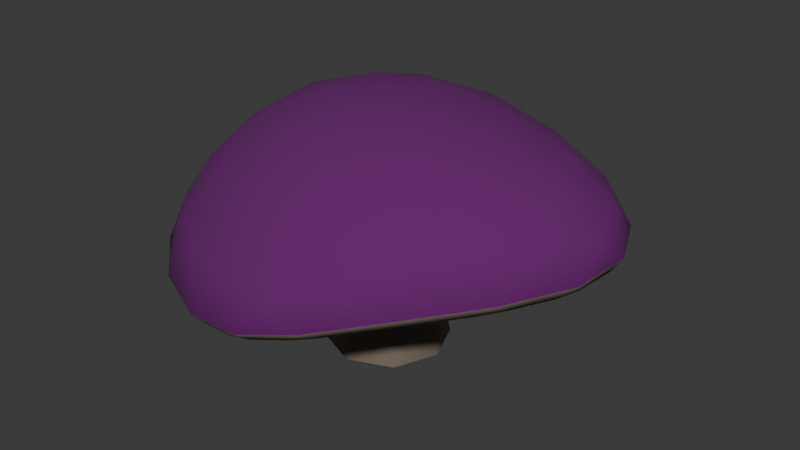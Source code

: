 # Source: mushroom.blend  (saved by Blender 4.4.30; exported with 4.5.12 LTS)
import bpy
from mathutils import Matrix  # noqa: F401  (used for matrix-valued properties, if any)

bpy.ops.wm.read_factory_settings(use_empty=True)
scene = bpy.context.scene
scene.name = 'Scene'

# ---- collections
col_collection = bpy.data.collections.new('Collection'); scene.collection.children.link(col_collection)

# ---- materials (node trees are filled in below, after node groups)
mat_material_001 = bpy.data.materials.new('Material.001')
mat_material_002 = bpy.data.materials.new('Material.002')

# ---- node groups
ng_smooth_by_angle = bpy.data.node_groups.new('Smooth by Angle', 'GeometryNodeTree')
_s = ng_smooth_by_angle.interface.new_socket(name='Mesh', in_out='OUTPUT', socket_type='NodeSocketGeometry')
_s = ng_smooth_by_angle.interface.new_socket(name='Mesh', in_out='INPUT', socket_type='NodeSocketGeometry')
_s = ng_smooth_by_angle.interface.new_socket(name='Angle', in_out='INPUT', socket_type='NodeSocketFloat')
_s.subtype = 'ANGLE'
_s.default_value = 0.5236
_s.min_value = 0.0
_s.max_value = 3.142
_s.description = 'Maximum face angle for smooth edges'
_s = ng_smooth_by_angle.interface.new_socket(name='Ignore Sharpness', in_out='INPUT', socket_type='NodeSocketBool')
_s.force_non_field = True
ng_smooth_by_angle.description = 'Set the sharpness of mesh edges based on the angle between the neighboring faces'
ng_smooth_by_angle.is_modifier = True
_N = ng_smooth_by_angle.nodes; _L = ng_smooth_by_angle.links
n0 = _N.new('GeometryNodeSetShadeSmooth'); n0.name = 'Set Shade Smooth'; n0.location = (120, -80)
n0.domain = 'EDGE'
n1 = _N.new('GeometryNodeSetShadeSmooth'); n1.name = 'Set Shade Smooth.001'; n1.location = (300, -80)
n2 = _N.new('NodeGroupOutput'); n2.name = 'Group Output'; n2.location = (480, -80)
n3 = _N.new('GeometryNodeInputMeshEdgeAngle'); n3.name = 'Edge Angle'; n3.location = (-440, -240)
n4 = _N.new('NodeGroupInput'); n4.name = 'Group Input'; n4.location = (-80, -80)
n5 = _N.new('GeometryNodeInputEdgeSmooth'); n5.name = 'Is Edge Smooth'; n5.location = (-260, -120)
n6 = _N.new('GeometryNodeInputShadeSmooth'); n6.name = 'Is Shade Smooth'; n6.location = (-440, -397)
n7 = _N.new('FunctionNodeCompare'); n7.name = 'Compare'; n7.location = (-260, -260)
n7.operation = 'LESS_EQUAL'
n7.inputs[6].default_value = (0.0, 0.0, 0.0, 0.0)
n7.inputs[7].default_value = (0.0, 0.0, 0.0, 0.0)
n8 = _N.new('FunctionNodeBooleanMath'); n8.name = 'Boolean Math.001'; n8.location = (-80, -260)
n9 = _N.new('NodeGroupInput'); n9.name = 'Group Input.001'; n9.location = (-440, -329)
n10 = _N.new('NodeGroupInput'); n10.name = 'Group Input.002'; n10.location = (-259, -189)
n11 = _N.new('FunctionNodeBooleanMath'); n11.name = 'Boolean Math'; n11.location = (-80, -149)
n11.operation = 'OR'
n12 = _N.new('FunctionNodeBooleanMath'); n12.name = 'Boolean Math.002'; n12.location = (-260, -380)
n12.operation = 'OR'
n13 = _N.new('NodeGroupInput'); n13.name = 'Group Input.003'; n13.location = (-440, -460)
_L.new(n3.outputs[0], n7.inputs[0])
_L.new(n1.outputs[0], n2.inputs[0])
_L.new(n9.outputs[1], n7.inputs[1])
_L.new(n7.outputs[0], n8.inputs[0])
_L.new(n4.outputs[0], n0.inputs[0])
_L.new(n0.outputs[0], n1.inputs[0])
_L.new(n8.outputs[0], n0.inputs[2])
_L.new(n10.outputs[2], n11.inputs[1])
_L.new(n5.outputs[0], n11.inputs[0])
_L.new(n11.outputs[0], n0.inputs[1])
_L.new(n13.outputs[2], n12.inputs[1])
_L.new(n6.outputs[0], n12.inputs[0])
_L.new(n12.outputs[0], n8.inputs[1])
n2.is_active_output = True

# ---- material node trees
mat_material_001.use_nodes = True; mat_material_001.node_tree.nodes.clear()
_N = mat_material_001.node_tree.nodes; _L = mat_material_001.node_tree.links
n0 = _N.new('ShaderNodeBsdfPrincipled'); n0.name = 'Principled BSDF'; n0.location = (10, 300)
n0.inputs[0].default_value = (0.1322, 0.005713, 0.1458, 1.0)
n0.inputs[2].default_value = 1.0
n1 = _N.new('ShaderNodeOutputMaterial'); n1.name = 'Material Output'; n1.location = (300, 300)
_L.new(n0.outputs[0], n1.inputs[0])
n1.is_active_output = True
mat_material_002.use_nodes = True; mat_material_002.node_tree.nodes.clear()
_N = mat_material_002.node_tree.nodes; _L = mat_material_002.node_tree.links
n0 = _N.new('ShaderNodeBsdfPrincipled'); n0.name = 'Principled BSDF'; n0.location = (10, 300)
n0.inputs[0].default_value = (0.1609, 0.1271, 0.09943, 1.0)
n1 = _N.new('ShaderNodeOutputMaterial'); n1.name = 'Material Output'; n1.location = (300, 300)
_L.new(n0.outputs[0], n1.inputs[0])
n1.is_active_output = True

# ---- world
world_world = bpy.data.worlds.new('World'); scene.world = world_world
world_world.use_nodes = True; world_world.node_tree.nodes.clear()
_N = world_world.node_tree.nodes; _L = world_world.node_tree.links
n0 = _N.new('ShaderNodeOutputWorld'); n0.name = 'World Output'; n0.location = (300, 300)
n1 = _N.new('ShaderNodeBackground'); n1.name = 'Background'; n1.location = (10, 300)
n1.inputs[0].default_value = (0.05088, 0.05088, 0.05088, 1.0)
_L.new(n1.outputs[0], n0.inputs[0])
n0.is_active_output = True
world_world.color = (0.05088, 0.05088, 0.05088)
world_world.use_sun_shadow = False
world_world.sun_shadow_jitter_overblur = 0.0

# ---- meshes
me_icosphere = bpy.data.meshes.new('Icosphere')
me_icosphere.from_pydata([(0.2981, -1.144, 0.3513), (-0.7236, -0.7276, 0.4192), (-0.7236, 0.4974, 0.3293), (0.3998, 0.8465, 0.4472), (1.295, -0.08743, 0.5541), (0.09205, -0.08669, 1.0), (0.1133, -0.1283, 0.4704), (1.082, -0.2491, 0.4292), (1.121, 0.01748, 0.4494), (0.1416, -1.017, 0.2509), (0.4026, -0.932, 0.3042), (-0.6505, -0.5256, 0.3484), (1.161, -0.3724, 0.5701), (0.8919, -0.6961, 0.5449), (0.5691, -0.9729, 0.4658), (0.03259, -1.157, 0.367), (-0.2629, -1.096, 0.3944), (-0.5319, -0.9299, 0.4239), (-0.8127, -0.4436, 0.5018), (-0.8506, -0.09478, 0.5043), (-0.8127, 0.2416, 0.4274), (-0.5318, 0.6658, 0.3914), (-0.2459, 0.802, 0.46), (0.0927, 0.8611, 0.4851), (0.6965, 0.7052, 0.5179), (1.009, 0.4729, 0.5853), (1.226, 0.1853, 0.6028), (0.1709, -0.3701, 0.9679), (0.2392, -0.6944, 0.8311), (0.2792, -0.9748, 0.5927), (1.11, -0.09014, 0.7254), (0.7983, -0.09392, 0.8701), (0.4223, -0.0924, 0.9679), (-0.1663, -0.2635, 0.9679), (-0.4223, -0.4614, 0.8466), (-0.6095, -0.628, 0.6382), (-0.156, 0.07962, 0.9679), (-0.4127, 0.2579, 0.8292), (-0.6095, 0.4045, 0.5827), (0.1993, 0.1846, 0.9679), (0.3028, 0.473, 0.8507), (0.3714, 0.7056, 0.6575), (0.5835, 0.2079, 0.8992), (0.9646, 0.2095, 0.7718), (0.6833, 0.4996, 0.738), (-0.07801, 0.3912, 0.8892), (0.01316, 0.676, 0.7078), (-0.3458, 0.5648, 0.6704), (-0.4394, -0.09387, 0.894), (-0.6708, 0.09028, 0.6937), (-0.6708, -0.2865, 0.7232), (-0.1097, -0.5994, 0.8785), (-0.3617, -0.8124, 0.6678), (-0.03867, -0.9341, 0.6447), (0.5364, -0.4062, 0.8948), (0.5852, -0.7315, 0.7138), (0.9043, -0.4057, 0.7507), (-0.5192, -0.7548, 0.3099), (-0.5162, 0.4744, 0.2471), (-0.6505, 0.2705, 0.2694), (0.5251, 0.6291, 0.3567), (0.2339, 0.7054, 0.3494), (1.021, 0.2596, 0.4484), (0.7927, 0.4823, 0.4045), (-0.04551, 0.7011, 0.3368), (-0.3188, 0.6165, 0.2884), (-0.7159, 0.02599, 0.3321), (-0.7159, -0.2652, 0.3683), (-0.3378, -0.9201, 0.275), (-0.1002, -1.014, 0.243), (0.6632, -0.7607, 0.3681), (0.9211, -0.5084, 0.4088), (1.245, -0.3187, 0.3407), (1.293, -0.2007, 0.3501), (1.314, -0.2486, 0.3979), (1.307, 0.1224, 0.3706), (1.357, 0.06825, 0.4229), (1.324, 0.008727, 0.3662), (0.09722, -1.21, 0.1202), (0.2002, -1.195, 0.1339), (0.1537, -1.243, 0.1632), (0.5023, -1.071, 0.2029), (0.4526, -1.138, 0.2317), (0.3948, -1.128, 0.177), (-0.8303, -0.5417, 0.2487), (-0.786, -0.6518, 0.2355), (-0.8395, -0.6164, 0.29), (-0.6097, -0.9233, 0.188), (-0.6774, -0.8976, 0.2415), (-0.6805, -0.8344, 0.2046), (-0.6098, 0.6587, 0.1266), (-0.681, 0.5835, 0.1222), (-0.6768, 0.6509, 0.1583), (-0.8299, 0.3276, 0.1591), (-0.8398, 0.4077, 0.1864), (-0.786, 0.4256, 0.1401), (0.6311, 0.7805, 0.2652), (0.5084, 0.8284, 0.2529), (0.5727, 0.8459, 0.3017), (0.1619, 0.9017, 0.2425), (0.2321, 0.9331, 0.2922), (0.2859, 0.8861, 0.247), (1.222, 0.3105, 0.3698), (1.148, 0.4079, 0.3605), (1.217, 0.3778, 0.4212), (0.9514, 0.5912, 0.3233), (0.8442, 0.6662, 0.3038), (0.9162, 0.6605, 0.3639), (-0.04771, 0.8987, 0.2325), (-0.1593, 0.8813, 0.2197), (-0.1115, 0.9282, 0.275), (-0.3732, 0.8138, 0.1789), (-0.4642, 0.7677, 0.1597), (-0.4402, 0.8251, 0.2114), (-0.8829, 0.1334, 0.2099), (-0.8969, 0.02181, 0.2311), (-0.9253, 0.09221, 0.2689), (-0.8969, -0.2196, 0.2617), (-0.8824, -0.3371, 0.2646), (-0.9248, -0.2802, 0.316), (-0.4646, -1.055, 0.1601), (-0.3755, -1.112, 0.1457), (-0.4381, -1.116, 0.1941), (-0.1791, -1.19, 0.1187), (-0.08019, -1.207, 0.1138), (-0.133, -1.238, 0.1519), (0.7036, -0.9336, 0.2548), (0.8107, -0.8449, 0.2771), (0.7763, -0.9132, 0.3163), (1.026, -0.633, 0.3114), (1.117, -0.5235, 0.3244), (1.106, -0.5861, 0.3698), (1.025, -0.6329, 0.3114), (1.001, -0.5474, 0.3433), (1.115, -0.523, 0.3243), (0.8107, -0.8448, 0.2771), (0.7033, -0.9333, 0.2548), (0.7119, -0.8313, 0.2972), (-0.179, -1.19, 0.1188), (-0.1177, -1.115, 0.1553), (-0.07999, -1.206, 0.114), (-0.3753, -1.112, 0.1457), (-0.4642, -1.054, 0.1602), (-0.3815, -1.01, 0.1915), (-0.8969, -0.2196, 0.2617), (-0.808, -0.2737, 0.297), (-0.8817, -0.3371, 0.2646), (-0.8969, 0.0218, 0.2311), (-0.8822, 0.1331, 0.2099), (-0.808, 0.05296, 0.256), (-0.3732, 0.8138, 0.1789), (-0.3746, 0.7095, 0.2069), (-0.4637, 0.7667, 0.1598), (-0.1593, 0.8813, 0.2197), (-0.04755, 0.8982, 0.2325), (-0.07793, 0.802, 0.2616), (0.951, 0.5905, 0.3232), (0.8501, 0.5591, 0.3386), (0.8438, 0.6656, 0.3037), (1.147, 0.4074, 0.3603), (1.22, 0.3092, 0.3694), (1.11, 0.3112, 0.3881), (0.1619, 0.9011, 0.2425), (0.2859, 0.8852, 0.247), (0.2281, 0.8062, 0.276), (0.6309, 0.7798, 0.2652), (0.5496, 0.7221, 0.2845), (0.5082, 0.8276, 0.2529), (-0.8292, 0.3271, 0.1592), (-0.7845, 0.4246, 0.1402), (-0.7342, 0.3264, 0.1853), (-0.6091, 0.6578, 0.1267), (-0.5861, 0.553, 0.1601), (-0.6799, 0.5821, 0.1224), (-0.6092, -0.9227, 0.188), (-0.6798, -0.8338, 0.2046), (-0.5862, -0.8233, 0.2309), (-0.8297, -0.5414, 0.2487), (-0.7342, -0.5657, 0.2744), (-0.7851, -0.6515, 0.2355), (0.5022, -1.071, 0.2029), (0.3945, -1.127, 0.177), (0.4251, -1.024, 0.2248), (0.09705, -1.208, 0.1203), (0.1427, -1.118, 0.1645), (0.2001, -1.194, 0.134), (1.305, 0.1217, 0.3702), (1.321, 0.007965, 0.3658), (1.227, 0.04149, 0.3893), (1.244, -0.3187, 0.3406), (1.183, -0.2564, 0.3664), (1.291, -0.2006, 0.3498), (0.1133, 0.2064, -0.3886), (0.1133, 0.003814, 0.4748), (0.35, 0.1083, -0.3886), (0.2067, -0.03489, 0.4748), (0.448, -0.1283, -0.3886), (0.2454, -0.1283, 0.4748), (0.35, -0.365, -0.3886), (0.2067, -0.2218, 0.4748), (0.1133, -0.463, -0.3886), (0.1133, -0.2605, 0.4748), (-0.1234, -0.365, -0.3886), (0.01988, -0.2218, 0.4748), (-0.2214, -0.1283, -0.3886), (-0.01882, -0.1283, 0.4748), (-0.1234, 0.1083, -0.3886), (0.01988, -0.03489, 0.4748)], [], [(0, 14, 29), (1, 17, 35), (2, 20, 38), (3, 23, 41), (4, 26, 30), (32, 39, 5), (31, 42, 32), (30, 43, 31), (32, 42, 39), (42, 40, 39), (31, 43, 42), (43, 44, 42), (42, 44, 40), (44, 41, 40), (30, 26, 43), (26, 25, 43), (43, 25, 44), (25, 24, 44), (44, 24, 41), (24, 3, 41), (39, 36, 5), (40, 45, 39), (41, 46, 40), (39, 45, 36), (45, 37, 36), (40, 46, 45), (46, 47, 45), (45, 47, 37), (47, 38, 37), (41, 23, 46), (23, 22, 46), (46, 22, 47), (22, 21, 47), (47, 21, 38), (21, 2, 38), (36, 33, 5), (37, 48, 36), (38, 49, 37), (36, 48, 33), (48, 34, 33), (37, 49, 48), (49, 50, 48), (48, 50, 34), (50, 35, 34), (38, 20, 49), (20, 19, 49), (49, 19, 50), (19, 18, 50), (50, 18, 35), (18, 1, 35), (33, 27, 5), (34, 51, 33), (35, 52, 34), (33, 51, 27), (51, 28, 27), (34, 52, 51), (52, 53, 51), (51, 53, 28), (53, 29, 28), (35, 17, 52), (17, 16, 52), (52, 16, 53), (16, 15, 53), (53, 15, 29), (15, 0, 29), (27, 32, 5), (28, 54, 27), (29, 55, 28), (27, 54, 32), (54, 31, 32), (28, 55, 54), (55, 56, 54), (54, 56, 31), (56, 30, 31), (29, 14, 55), (14, 13, 55), (55, 13, 56), (13, 12, 56), (56, 12, 30), (12, 4, 30), (76, 104, 26), (102, 75, 186, 160), (107, 24, 25), (86, 88, 1), (105, 103, 159, 156), (110, 113, 22), (139, 143, 68, 69), (143, 176, 57, 68), (184, 139, 69, 9), (100, 23, 3), (96, 106, 158, 165), (100, 110, 23), (164, 166, 60, 61), (188, 190, 7, 8), (108, 99, 162, 154), (113, 21, 22), (125, 80, 15), (111, 109, 153, 150), (116, 119, 19), (137, 182, 10, 70), (64, 61, 6), (69, 68, 6), (9, 69, 6), (94, 20, 2), (90, 112, 152, 171), (94, 116, 20), (161, 188, 8, 62), (145, 149, 66, 67), (114, 93, 168, 148), (119, 18, 19), (166, 157, 63, 60), (82, 14, 0), (117, 115, 147, 144), (122, 125, 16), (71, 70, 6), (8, 7, 6), (66, 59, 6), (62, 8, 6), (89, 85, 179, 175), (84, 118, 146, 177), (88, 122, 17), (61, 60, 6), (65, 64, 6), (120, 87, 174, 142), (125, 15, 16), (63, 62, 6), (104, 25, 26), (123, 121, 141, 138), (128, 131, 13), (83, 79, 185, 181), (78, 124, 140, 183), (82, 128, 14), (126, 81, 180, 136), (131, 12, 13), (58, 65, 6), (104, 107, 25), (129, 127, 135, 132), (133, 137, 70, 71), (77, 73, 191, 187), (72, 130, 134, 189), (101, 97, 167, 163), (176, 178, 11, 57), (182, 184, 9, 10), (116, 19, 20), (155, 164, 61, 64), (172, 151, 65, 58), (107, 98, 24), (190, 133, 71, 7), (151, 155, 64, 65), (95, 91, 173, 169), (60, 63, 6), (7, 71, 6), (98, 3, 24), (149, 170, 59, 66), (170, 172, 58, 59), (92, 94, 2), (157, 161, 62, 63), (178, 145, 67, 11), (86, 1, 18), (11, 67, 6), (10, 9, 6), (128, 13, 14), (57, 11, 6), (68, 57, 6), (119, 86, 18), (67, 66, 6), (59, 58, 6), (80, 0, 15), (88, 17, 1), (131, 74, 12), (70, 10, 6), (74, 4, 12), (76, 26, 4), (80, 82, 0), (110, 22, 23), (98, 100, 3), (122, 16, 17), (113, 92, 21), (92, 2, 21), (72, 73, 74), (75, 76, 77), (78, 79, 80), (81, 82, 83), (84, 85, 86), (87, 88, 89), (90, 91, 92), (93, 94, 95), (96, 97, 98), (99, 100, 101), (102, 103, 104), (105, 106, 107), (108, 109, 110), (111, 112, 113), (114, 115, 116), (117, 118, 119), (120, 121, 122), (123, 124, 125), (126, 127, 128), (129, 130, 131), (132, 133, 134), (135, 136, 137), (138, 139, 140), (141, 142, 143), (144, 145, 146), (147, 148, 149), (150, 151, 152), (153, 154, 155), (156, 157, 158), (159, 160, 161), (162, 163, 164), (165, 166, 167), (168, 169, 170), (171, 172, 173), (174, 175, 176), (177, 178, 179), (180, 181, 182), (183, 184, 185), (186, 187, 188), (189, 190, 191), (75, 102, 104, 76), (103, 105, 107, 104), (106, 96, 98, 107), (99, 108, 110, 100), (109, 111, 113, 110), (112, 90, 92, 113), (93, 114, 116, 94), (115, 117, 119, 116), (118, 84, 86, 119), (87, 120, 122, 88), (121, 123, 125, 122), (124, 78, 80, 125), (81, 126, 128, 82), (127, 129, 131, 128), (130, 72, 74, 131), (97, 101, 100, 98), (96, 165, 167, 97), (180, 81, 83, 181), (78, 183, 185, 79), (105, 156, 158, 106), (162, 99, 101, 163), (91, 95, 94, 92), (129, 132, 134, 130), (126, 136, 135, 127), (117, 144, 146, 118), (174, 87, 89, 175), (84, 177, 179, 85), (85, 89, 88, 86), (147, 115, 114, 148), (72, 189, 191, 73), (159, 103, 102, 160), (77, 187, 186, 75), (108, 154, 153, 109), (79, 83, 82, 80), (90, 171, 173, 91), (140, 124, 123, 138), (120, 142, 141, 121), (111, 150, 152, 112), (168, 93, 95, 169), (73, 77, 76, 74), (166, 164, 163, 167), (190, 188, 187, 191), (184, 182, 181, 185), (178, 176, 175, 179), (172, 170, 169, 173), (182, 137, 136, 180), (133, 190, 189, 134), (137, 133, 132, 135), (176, 143, 142, 174), (139, 184, 183, 140), (143, 139, 138, 141), (170, 149, 148, 168), (145, 178, 177, 146), (149, 145, 144, 147), (164, 155, 154, 162), (151, 172, 171, 152), (155, 151, 150, 153), (188, 161, 160, 186), (157, 166, 165, 158), (161, 157, 156, 159), (74, 76, 4), (192, 193, 195, 194), (194, 195, 197, 196), (196, 197, 199, 198), (198, 199, 201, 200), (200, 201, 203, 202), (202, 203, 205, 204), (195, 193, 207, 205, 203, 201, 199, 197), (204, 205, 207, 206), (206, 207, 193, 192)])
me_icosphere.polygons.foreach_set('use_smooth', [True] * 289)
me_icosphere.polygons.foreach_set('material_index', [0, 0, 0, 0, 0, 0, 0, 0, 0, 0, 0, 0, 0, 0, 0, 0, 0, 0, 0, 0, 0, 0, 0, 0, 0, 0, 0, 0, 0, 0, 0, 0, 0, 0, 0, 0, 0, 0, 0, 0, 0, 0, 0, 0, 0, 0, 0, 0, 0, 0, 0, 0, 0, 0, 0, 0, 0, 0, 0, 0, 0, 0, 0, 0, 0, 0, 0, 0, 0, 0, 0, 0, 0, 0, 0, 0, 0, 0, 0, 0, 0, 1, 0, 0, 1, 0, 1, 1, 1, 0, 1, 0, 1, 1, 1, 0, 0, 1, 0, 1, 1, 1, 1, 0, 1, 0, 1, 1, 1, 0, 1, 0, 1, 0, 1, 1, 1, 1, 1, 1, 0, 1, 1, 1, 0, 1, 0, 1, 0, 1, 1, 0, 1, 0, 1, 0, 1, 1, 1, 1, 1, 1, 1, 0, 1, 1, 0, 1, 1, 1, 1, 1, 0, 1, 1, 0, 1, 1, 0, 1, 1, 0, 1, 1, 0, 1, 1, 0, 0, 0, 1, 0, 0, 0, 0, 0, 0, 0, 0, 1, 1, 1, 1, 1, 1, 1, 1, 1, 1, 1, 1, 1, 1, 1, 1, 1, 1, 1, 1, 1, 1, 1, 1, 1, 1, 1, 1, 1, 1, 1, 1, 1, 1, 1, 1, 1, 1, 1, 1, 1, 1, 1, 1, 1, 1, 1, 1, 1, 1, 1, 1, 1, 1, 1, 1, 1, 1, 1, 1, 1, 1, 1, 1, 1, 1, 1, 1, 1, 1, 1, 1, 1, 1, 1, 1, 1, 1, 1, 1, 1, 1, 1, 1, 1, 1, 1, 1, 1, 1, 1, 1, 1, 1, 1, 1, 1, 1, 1, 1, 0, 1, 1, 1, 1, 1, 1, 0, 1, 1])
_uv = me_icosphere.uv_layers.new(name='UVMap')
_uv.uv.foreach_set('vector', [0.1818, 0.3149, 0.2273, 0.3149, 0.2045, 0.3543, 0.0, 0.3149, 0.04545, 0.3149, 0.02273, 0.3543, 0.7273, 0.3149, 0.7727, 0.3149, 0.75, 0.3543, 0.5455, 0.3149, 0.5909, 0.3149, 0.5682, 0.3543, 0.3636, 0.3149, 0.4091, 0.3149, 0.3864, 0.3543, 0.4318, 0.433, 0.4773, 0.433, 0.4545, 0.4724, 0.4091, 0.3937, 0.4545, 0.3937, 0.4318, 0.433, 0.3864, 0.3543, 0.4318, 0.3543, 0.4091, 0.3937, 0.4318, 0.433, 0.4545, 0.3937, 0.4773, 0.433, 0.4545, 0.3937, 0.5, 0.3937, 0.4773, 0.433, 0.4091, 0.3937, 0.4318, 0.3543, 0.4545, 0.3937, 0.4318, 0.3543, 0.4773, 0.3543, 0.4545, 0.3937, 0.4545, 0.3937, 0.4773, 0.3543, 0.5, 0.3937, 0.4773, 0.3543, 0.5227, 0.3543, 0.5, 0.3937, 0.3864, 0.3543, 0.4091, 0.3149, 0.4318, 0.3543, 0.4091, 0.3149, 0.4545, 0.3149, 0.4318, 0.3543, 0.4318, 0.3543, 0.4545, 0.3149, 0.4773, 0.3543, 0.4545, 0.3149, 0.5, 0.3149, 0.4773, 0.3543, 0.4773, 0.3543, 0.5, 0.3149, 0.5227, 0.3543, 0.5, 0.3149, 0.5455, 0.3149, 0.5227, 0.3543, 0.6136, 0.433, 0.6591, 0.433, 0.6364, 0.4724, 0.5909, 0.3937, 0.6364, 0.3937, 0.6136, 0.433, 0.5682, 0.3543, 0.6136, 0.3543, 0.5909, 0.3937, 0.6136, 0.433, 0.6364, 0.3937, 0.6591, 0.433, 0.6364, 0.3937, 0.6818, 0.3937, 0.6591, 0.433, 0.5909, 0.3937, 0.6136, 0.3543, 0.6364, 0.3937, 0.6136, 0.3543, 0.6591, 0.3543, 0.6364, 0.3937, 0.6364, 0.3937, 0.6591, 0.3543, 0.6818, 0.3937, 0.6591, 0.3543, 0.7045, 0.3543, 0.6818, 0.3937, 0.5682, 0.3543, 0.5909, 0.3149, 0.6136, 0.3543, 0.5909, 0.3149, 0.6364, 0.3149, 0.6136, 0.3543, 0.6136, 0.3543, 0.6364, 0.3149, 0.6591, 0.3543, 0.6364, 0.3149, 0.6818, 0.3149, 0.6591, 0.3543, 0.6591, 0.3543, 0.6818, 0.3149, 0.7045, 0.3543, 0.6818, 0.3149, 0.7273, 0.3149, 0.7045, 0.3543, 0.7955, 0.433, 0.8409, 0.433, 0.8182, 0.4724, 0.7727, 0.3937, 0.8182, 0.3937, 0.7955, 0.433, 0.75, 0.3543, 0.7955, 0.3543, 0.7727, 0.3937, 0.7955, 0.433, 0.8182, 0.3937, 0.8409, 0.433, 0.8182, 0.3937, 0.8636, 0.3937, 0.8409, 0.433, 0.7727, 0.3937, 0.7955, 0.3543, 0.8182, 0.3937, 0.7955, 0.3543, 0.8409, 0.3543, 0.8182, 0.3937, 0.8182, 0.3937, 0.8409, 0.3543, 0.8636, 0.3937, 0.8409, 0.3543, 0.8864, 0.3543, 0.8636, 0.3937, 0.75, 0.3543, 0.7727, 0.3149, 0.7955, 0.3543, 0.7727, 0.3149, 0.8182, 0.3149, 0.7955, 0.3543, 0.7955, 0.3543, 0.8182, 0.3149, 0.8409, 0.3543, 0.8182, 0.3149, 0.8636, 0.3149, 0.8409, 0.3543, 0.8409, 0.3543, 0.8636, 0.3149, 0.8864, 0.3543, 0.8636, 0.3149, 0.9091, 0.3149, 0.8864, 0.3543, 0.06818, 0.433, 0.1136, 0.433, 0.09091, 0.4724, 0.04545, 0.3937, 0.09091, 0.3937, 0.06818, 0.433, 0.02273, 0.3543, 0.06818, 0.3543, 0.04545, 0.3937, 0.06818, 0.433, 0.09091, 0.3937, 0.1136, 0.433, 0.09091, 0.3937, 0.1364, 0.3937, 0.1136, 0.433, 0.04545, 0.3937, 0.06818, 0.3543, 0.09091, 0.3937, 0.06818, 0.3543, 0.1136, 0.3543, 0.09091, 0.3937, 0.09091, 0.3937, 0.1136, 0.3543, 0.1364, 0.3937, 0.1136, 0.3543, 0.1591, 0.3543, 0.1364, 0.3937, 0.02273, 0.3543, 0.04545, 0.3149, 0.06818, 0.3543, 0.04545, 0.3149, 0.09091, 0.3149, 0.06818, 0.3543, 0.06818, 0.3543, 0.09091, 0.3149, 0.1136, 0.3543, 0.09091, 0.3149, 0.1364, 0.3149, 0.1136, 0.3543, 0.1136, 0.3543, 0.1364, 0.3149, 0.1591, 0.3543, 0.1364, 0.3149, 0.1818, 0.3149, 0.1591, 0.3543, 0.25, 0.433, 0.2955, 0.433, 0.2727, 0.4724, 0.2273, 0.3937, 0.2727, 0.3937, 0.25, 0.433, 0.2045, 0.3543, 0.25, 0.3543, 0.2273, 0.3937, 0.25, 0.433, 0.2727, 0.3937, 0.2955, 0.433, 0.2727, 0.3937, 0.3182, 0.3937, 0.2955, 0.433, 0.2273, 0.3937, 0.25, 0.3543, 0.2727, 0.3937, 0.25, 0.3543, 0.2955, 0.3543, 0.2727, 0.3937, 0.2727, 0.3937, 0.2955, 0.3543, 0.3182, 0.3937, 0.2955, 0.3543, 0.3409, 0.3543, 0.3182, 0.3937, 0.2045, 0.3543, 0.2273, 0.3149, 0.25, 0.3543, 0.2273, 0.3149, 0.2727, 0.3149, 0.25, 0.3543, 0.25, 0.3543, 0.2727, 0.3149, 0.2955, 0.3543, 0.2727, 0.3149, 0.3182, 0.3149, 0.2955, 0.3543, 0.2955, 0.3543, 0.3182, 0.3149, 0.3409, 0.3543, 0.3182, 0.3149, 0.3636, 0.3149, 0.3409, 0.3543, 0.3862, 0.2837, 0.4316, 0.2836, 0.4091, 0.3149, 0.4236, 0.2756, 0.3947, 0.2756, 0.3947, 0.2756, 0.4236, 0.2756, 0.4776, 0.2832, 0.5, 0.3149, 0.4545, 0.3149, 0.8879, 0.2851, 0.9304, 0.2849, 0.9091, 0.3149, 0.47, 0.2756, 0.4392, 0.2756, 0.4392, 0.2756, 0.47, 0.2756, 0.6139, 0.2827, 0.6591, 0.2826, 0.6364, 0.3149, 0.1136, 0.2756, 0.06818, 0.2756, 0.06818, 0.2756, 0.1136, 0.2756, 0.06818, 0.2756, 0.02273, 0.2756, 0.02273, 0.2756, 0.06818, 0.2756, 0.1591, 0.2756, 0.1136, 0.2756, 0.1136, 0.2756, 0.1591, 0.2756, 0.5675, 0.2839, 0.5909, 0.3149, 0.5455, 0.3149, 0.5147, 0.2756, 0.4853, 0.2756, 0.4853, 0.2756, 0.5147, 0.2756, 0.5683, 0.2831, 0.6135, 0.2831, 0.5909, 0.3149, 0.5682, 0.2756, 0.5227, 0.2756, 0.5227, 0.2756, 0.5682, 0.2756, 0.3864, 0.2756, 0.3409, 0.2756, 0.3409, 0.2756, 0.3864, 0.2756, 0.6054, 0.2756, 0.5765, 0.2756, 0.5765, 0.2756, 0.6054, 0.2756, 0.6594, 0.2826, 0.6818, 0.3149, 0.6364, 0.3149, 0.1138, 0.2828, 0.158, 0.283, 0.1364, 0.3149, 0.6517, 0.2756, 0.621, 0.2756, 0.621, 0.2756, 0.6517, 0.2756, 0.7957, 0.2828, 0.8406, 0.2827, 0.8182, 0.3149, 0.25, 0.2756, 0.2045, 0.2756, 0.2045, 0.2756, 0.25, 0.2756, 0.6136, 0.2756, 0.5682, 0.2756, 0.6136, 0.2756, 0.1136, 0.2756, 0.06818, 0.2756, 0.1136, 0.2756, 0.1591, 0.2756, 0.1136, 0.2756, 0.1591, 0.2756, 0.7489, 0.2836, 0.7727, 0.3149, 0.7273, 0.3149, 0.6963, 0.2756, 0.6672, 0.2756, 0.6672, 0.2756, 0.6963, 0.2756, 0.7498, 0.2832, 0.7953, 0.2832, 0.7727, 0.3149, 0.4318, 0.2756, 0.3864, 0.2756, 0.3864, 0.2756, 0.4318, 0.2756, 0.8409, 0.2756, 0.7955, 0.2756, 0.7955, 0.2756, 0.8409, 0.2756, 0.7875, 0.2756, 0.758, 0.2756, 0.758, 0.2756, 0.7875, 0.2756, 0.841, 0.2832, 0.8636, 0.3149, 0.8182, 0.3149, 0.5227, 0.2756, 0.4773, 0.2756, 0.4773, 0.2756, 0.5227, 0.2756, 0.2035, 0.284, 0.2273, 0.3149, 0.1818, 0.3149, 0.8335, 0.2756, 0.8029, 0.2756, 0.8029, 0.2756, 0.8335, 0.2756, 0.06861, 0.2826, 0.1135, 0.2825, 0.09091, 0.3149, 0.2955, 0.2756, 0.25, 0.2756, 0.2955, 0.2756, 0.3864, 0.2756, 0.3409, 0.2756, 0.3864, 0.2756, 0.7955, 0.2756, 0.75, 0.2756, 0.7955, 0.2756, 0.4318, 0.2756, 0.3864, 0.2756, 0.4318, 0.2756, 0.9237, 0.2756, 0.8945, 0.2756, 0.8945, 0.2756, 0.9237, 0.2756, 0.8781, 0.2756, 0.8492, 0.2756, 0.8492, 0.2756, 0.8781, 0.2756, 0.02293, 0.2832, 0.06829, 0.283, 0.04545, 0.3149, 0.5682, 0.2756, 0.5227, 0.2756, 0.5682, 0.2756, 0.6591, 0.2756, 0.6136, 0.2756, 0.6591, 0.2756, 0.06, 0.2756, 0.03094, 0.2756, 0.03094, 0.2756, 0.06, 0.2756, 0.1139, 0.2822, 0.1364, 0.3149, 0.09091, 0.3149, 0.4773, 0.2756, 0.4318, 0.2756, 0.4773, 0.2756, 0.4316, 0.2836, 0.4545, 0.3149, 0.4091, 0.3149, 0.1062, 0.2756, 0.07561, 0.2756, 0.07562, 0.2756, 0.1062, 0.2756, 0.2502, 0.283, 0.2951, 0.2831, 0.2727, 0.3149, 0.1965, 0.2756, 0.1671, 0.2756, 0.1671, 0.2756, 0.1965, 0.2756, 0.1508, 0.2756, 0.1219, 0.2756, 0.1219, 0.2756, 0.1508, 0.2756, 0.2044, 0.2834, 0.2498, 0.2834, 0.2273, 0.3149, 0.2421, 0.2756, 0.2125, 0.2756, 0.2125, 0.2756, 0.242, 0.2756, 0.2956, 0.2832, 0.3182, 0.3149, 0.2727, 0.3149, 0.7045, 0.2756, 0.6591, 0.2756, 0.7045, 0.2756, 0.4321, 0.2833, 0.4772, 0.2833, 0.4545, 0.3149, 0.2881, 0.2756, 0.2574, 0.2756, 0.2574, 0.2756, 0.2881, 0.2756, 0.2955, 0.2756, 0.25, 0.2756, 0.25, 0.2756, 0.2955, 0.2756, 0.3781, 0.2756, 0.3491, 0.2756, 0.3491, 0.2756, 0.3781, 0.2756, 0.3326, 0.2756, 0.3036, 0.2756, 0.3037, 0.2756, 0.3326, 0.2756, 0.56, 0.2756, 0.531, 0.2756, 0.531, 0.2756, 0.5599, 0.2756, 0.9318, 0.2756, 0.8864, 0.2756, 0.8864, 0.2756, 0.9318, 0.2756, 0.2045, 0.2756, 0.1591, 0.2756, 0.1591, 0.2756, 0.2045, 0.2756, 0.7953, 0.283, 0.8182, 0.3149, 0.7727, 0.3149, 0.6136, 0.2756, 0.5682, 0.2756, 0.5682, 0.2756, 0.6136, 0.2756, 0.7045, 0.2756, 0.6591, 0.2756, 0.6591, 0.2756, 0.7045, 0.2756, 0.4776, 0.2836, 0.5228, 0.2836, 0.5, 0.3149, 0.3409, 0.2756, 0.2955, 0.2756, 0.2955, 0.2756, 0.3409, 0.2756, 0.6591, 0.2756, 0.6136, 0.2756, 0.6136, 0.2756, 0.6591, 0.2756, 0.7418, 0.2756, 0.7128, 0.2756, 0.7128, 0.2756, 0.7418, 0.2756, 0.5227, 0.2756, 0.4773, 0.2756, 0.5227, 0.2756, 0.3409, 0.2756, 0.2955, 0.2756, 0.3409, 0.2756, 0.5237, 0.2838, 0.5455, 0.3149, 0.5, 0.3149, 0.7955, 0.2756, 0.75, 0.2756, 0.75, 0.2756, 0.7955, 0.2756, 0.75, 0.2756, 0.7045, 0.2756, 0.7045, 0.2756, 0.75, 0.2756, 0.7056, 0.2848, 0.7482, 0.2849, 0.7273, 0.3149, 0.4773, 0.2756, 0.4318, 0.2756, 0.4318, 0.2756, 0.4773, 0.2756, 0.8864, 0.2756, 0.8409, 0.2756, 0.8409, 0.2756, 0.8864, 0.2756, 0.887, 0.284, 0.9091, 0.3149, 0.8636, 0.3149, 0.8864, 0.2756, 0.8409, 0.2756, 0.8864, 0.2756, 0.2045, 0.2756, 0.1591, 0.2756, 0.2045, 0.2756, 0.2498, 0.2832, 0.2727, 0.3149, 0.2273, 0.3149, 0.9318, 0.2756, 0.8864, 0.2756, 0.9318, 0.2756, 0.06818, 0.2756, 0.02273, 0.2756, 0.06818, 0.2756, 0.8411, 0.2831, 0.8862, 0.2831, 0.8636, 0.3149, 0.8409, 0.2756, 0.7955, 0.2756, 0.8409, 0.2756, 0.75, 0.2756, 0.7045, 0.2756, 0.75, 0.2756, 0.1586, 0.2832, 0.1818, 0.3149, 0.1364, 0.3149, 0.02208, 0.2838, 0.04545, 0.3149, 0.0, 0.3149, 0.2955, 0.2835, 0.3409, 0.2837, 0.3182, 0.3149, 0.25, 0.2756, 0.2045, 0.2756, 0.25, 0.2756, 0.3419, 0.2843, 0.3636, 0.3149, 0.3182, 0.3149, 0.3853, 0.2846, 0.4091, 0.3149, 0.3636, 0.3149, 0.1595, 0.285, 0.2028, 0.2852, 0.1818, 0.3149, 0.6135, 0.2829, 0.6364, 0.3149, 0.5909, 0.3149, 0.5244, 0.2851, 0.5667, 0.285, 0.5455, 0.3149, 0.06822, 0.2825, 0.09091, 0.3149, 0.04545, 0.3149, 0.6595, 0.283, 0.7041, 0.283, 0.6818, 0.3149, 0.7048, 0.2831, 0.7273, 0.3149, 0.6818, 0.3149, 0.3326, 0.2756, 0.3491, 0.2756, 0.3409, 0.2837, 0.3947, 0.2756, 0.3845, 0.2854, 0.3781, 0.2756, 0.1508, 0.2756, 0.1671, 0.2756, 0.158, 0.283, 0.2125, 0.2756, 0.2028, 0.2852, 0.1965, 0.2756, 0.8781, 0.2756, 0.8945, 0.2756, 0.8862, 0.2831, 0.03094, 0.2756, 0.02273, 0.2756, 0.02273, 0.2756, 0.6963, 0.2756, 0.7128, 0.2756, 0.7041, 0.283, 0.758, 0.2756, 0.7482, 0.2849, 0.7418, 0.2756, 0.5147, 0.2756, 0.531, 0.2756, 0.5228, 0.2836, 0.5765, 0.2756, 0.5667, 0.285, 0.56, 0.2756, 0.4236, 0.2756, 0.4392, 0.2756, 0.4316, 0.2836, 0.47, 0.2756, 0.4853, 0.2756, 0.4772, 0.2833, 0.6054, 0.2756, 0.621, 0.2756, 0.6135, 0.2831, 0.6517, 0.2756, 0.6672, 0.2756, 0.6591, 0.2826, 0.7875, 0.2756, 0.8029, 0.2756, 0.7953, 0.2832, 0.8335, 0.2756, 0.8492, 0.2756, 0.8406, 0.2827, 0.06, 0.2756, 0.07561, 0.2756, 0.06829, 0.283, 0.1062, 0.2756, 0.1219, 0.2756, 0.1135, 0.2825, 0.2421, 0.2756, 0.2574, 0.2756, 0.2498, 0.2834, 0.2881, 0.2756, 0.3036, 0.2756, 0.2951, 0.2831, 0.2881, 0.2756, 0.2955, 0.2756, 0.3037, 0.2756, 0.2574, 0.2756, 0.242, 0.2756, 0.25, 0.2756, 0.1062, 0.2756, 0.1136, 0.2756, 0.1219, 0.2756, 0.07562, 0.2756, 0.06, 0.2756, 0.06818, 0.2756, 0.8335, 0.2756, 0.8409, 0.2756, 0.8492, 0.2756, 0.8029, 0.2756, 0.7875, 0.2756, 0.7955, 0.2756, 0.6517, 0.2756, 0.6591, 0.2756, 0.6672, 0.2756, 0.621, 0.2756, 0.6054, 0.2756, 0.6136, 0.2756, 0.47, 0.2756, 0.4773, 0.2756, 0.4853, 0.2756, 0.4392, 0.2756, 0.4236, 0.2756, 0.4318, 0.2756, 0.5765, 0.2756, 0.5599, 0.2756, 0.5682, 0.2756, 0.5147, 0.2756, 0.5227, 0.2756, 0.531, 0.2756, 0.758, 0.2756, 0.7418, 0.2756, 0.75, 0.2756, 0.6963, 0.2756, 0.7045, 0.2756, 0.7128, 0.2756, 0.03094, 0.2756, 0.02273, 0.2756, 0.02302, 0.2756, 0.8781, 0.2756, 0.8864, 0.2756, 0.8945, 0.2756, 0.2125, 0.2756, 0.1965, 0.2756, 0.2045, 0.2756, 0.1508, 0.2756, 0.1591, 0.2756, 0.1671, 0.2756, 0.3947, 0.2756, 0.3781, 0.2756, 0.3864, 0.2756, 0.3326, 0.2756, 0.3409, 0.2756, 0.3491, 0.2756, 0.3947, 0.2756, 0.4236, 0.2756, 0.4316, 0.2836, 0.3862, 0.2837, 0.4392, 0.2756, 0.47, 0.2756, 0.4772, 0.2833, 0.4321, 0.2833, 0.4853, 0.2756, 0.5147, 0.2756, 0.5228, 0.2836, 0.4776, 0.2836, 0.5765, 0.2756, 0.6054, 0.2756, 0.6135, 0.2831, 0.5683, 0.2831, 0.621, 0.2756, 0.6517, 0.2756, 0.6591, 0.2826, 0.6139, 0.2827, 0.6672, 0.2756, 0.6963, 0.2756, 0.7041, 0.283, 0.6595, 0.283, 0.758, 0.2756, 0.7875, 0.2756, 0.7953, 0.2832, 0.7498, 0.2832, 0.8029, 0.2756, 0.8335, 0.2756, 0.8406, 0.2827, 0.7957, 0.2828, 0.8492, 0.2756, 0.8781, 0.2756, 0.8862, 0.2831, 0.8411, 0.2831, 0.03094, 0.2756, 0.06, 0.2756, 0.06829, 0.283, 0.02293, 0.2832, 0.07561, 0.2756, 0.1062, 0.2756, 0.1135, 0.2825, 0.06861, 0.2826, 0.1219, 0.2756, 0.1508, 0.2756, 0.158, 0.283, 0.1138, 0.2828, 0.2125, 0.2756, 0.2421, 0.2756, 0.2498, 0.2834, 0.2044, 0.2834, 0.2574, 0.2756, 0.2881, 0.2756, 0.2951, 0.2831, 0.2502, 0.283, 0.3036, 0.2756, 0.3326, 0.2756, 0.3409, 0.2837, 0.2955, 0.2835, 0.531, 0.2756, 0.56, 0.2756, 0.5667, 0.285, 0.5244, 0.2851, 0.5147, 0.2756, 0.5147, 0.2756, 0.531, 0.2756, 0.531, 0.2756, 0.2125, 0.2756, 0.2125, 0.2756, 0.1965, 0.2756, 0.1965, 0.2756, 0.1508, 0.2756, 0.1508, 0.2756, 0.1671, 0.2756, 0.1671, 0.2756, 0.47, 0.2756, 0.47, 0.2756, 0.4853, 0.2756, 0.4853, 0.2756, 0.5765, 0.2756, 0.5765, 0.2756, 0.56, 0.2756, 0.5599, 0.2756, 0.7128, 0.2756, 0.7418, 0.2756, 0.7482, 0.2849, 0.7056, 0.2848, 0.2881, 0.2756, 0.2881, 0.2756, 0.3037, 0.2756, 0.3036, 0.2756, 0.2421, 0.2756, 0.242, 0.2756, 0.2574, 0.2756, 0.2574, 0.2756, 0.8335, 0.2756, 0.8335, 0.2756, 0.8492, 0.2756, 0.8492, 0.2756, 0.03094, 0.2756, 0.03094, 0.2756, 0.02273, 0.2756, 0.02273, 0.2756, 0.8781, 0.2756, 0.8781, 0.2756, 0.8945, 0.2756, 0.8945, 0.2756, 0.8945, 0.2756, 0.9237, 0.2756, 0.9304, 0.2849, 0.8879, 0.2851, 0.8029, 0.2756, 0.8029, 0.2756, 0.7875, 0.2756, 0.7875, 0.2756, 0.3326, 0.2756, 0.3326, 0.2756, 0.3491, 0.2756, 0.3491, 0.2756, 0.4392, 0.2756, 0.4392, 0.2756, 0.4236, 0.2756, 0.4236, 0.2756, 0.3781, 0.2756, 0.3781, 0.2756, 0.3947, 0.2756, 0.3947, 0.2756, 0.6054, 0.2756, 0.6054, 0.2756, 0.621, 0.2756, 0.621, 0.2756, 0.1671, 0.2756, 0.1965, 0.2756, 0.2028, 0.2852, 0.1595, 0.285, 0.6963, 0.2756, 0.6963, 0.2756, 0.7128, 0.2756, 0.7128, 0.2756, 0.1219, 0.2756, 0.1219, 0.2756, 0.1062, 0.2756, 0.1062, 0.2756, 0.06, 0.2756, 0.06, 0.2756, 0.07562, 0.2756, 0.07561, 0.2756, 0.6517, 0.2756, 0.6517, 0.2756, 0.6672, 0.2756, 0.6672, 0.2756, 0.758, 0.2756, 0.758, 0.2756, 0.7418, 0.2756, 0.7418, 0.2756, 0.3491, 0.2756, 0.3781, 0.2756, 0.3845, 0.2854, 0.3426, 0.2853, 0.5227, 0.2756, 0.5682, 0.2756, 0.5599, 0.2756, 0.531, 0.2756, 0.3409, 0.2756, 0.3864, 0.2756, 0.3781, 0.2756, 0.3491, 0.2756, 0.1591, 0.2756, 0.2045, 0.2756, 0.1965, 0.2756, 0.1671, 0.2756, 0.8864, 0.2756, 0.9318, 0.2756, 0.9237, 0.2756, 0.8945, 0.2756, 0.7045, 0.2756, 0.75, 0.2756, 0.7418, 0.2756, 0.7128, 0.2756, 0.2045, 0.2756, 0.25, 0.2756, 0.242, 0.2756, 0.2125, 0.2756, 0.2955, 0.2756, 0.3409, 0.2756, 0.3326, 0.2756, 0.3037, 0.2756, 0.25, 0.2756, 0.2955, 0.2756, 0.2881, 0.2756, 0.2574, 0.2756, 0.02273, 0.2756, 0.06818, 0.2756, 0.06, 0.2756, 0.03094, 0.2756, 0.1136, 0.2756, 0.1591, 0.2756, 0.1508, 0.2756, 0.1219, 0.2756, 0.06818, 0.2756, 0.1136, 0.2756, 0.1062, 0.2756, 0.07562, 0.2756, 0.75, 0.2756, 0.7955, 0.2756, 0.7875, 0.2756, 0.758, 0.2756, 0.8409, 0.2756, 0.8864, 0.2756, 0.8781, 0.2756, 0.8492, 0.2756, 0.7955, 0.2756, 0.8409, 0.2756, 0.8335, 0.2756, 0.8029, 0.2756, 0.5682, 0.2756, 0.6136, 0.2756, 0.6054, 0.2756, 0.5765, 0.2756, 0.6591, 0.2756, 0.7045, 0.2756, 0.6963, 0.2756, 0.6672, 0.2756, 0.6136, 0.2756, 0.6591, 0.2756, 0.6517, 0.2756, 0.621, 0.2756, 0.3864, 0.2756, 0.4318, 0.2756, 0.4236, 0.2756, 0.3947, 0.2756, 0.4773, 0.2756, 0.5227, 0.2756, 0.5147, 0.2756, 0.4853, 0.2756, 0.4318, 0.2756, 0.4773, 0.2756, 0.47, 0.2756, 0.4392, 0.2756, 0.3426, 0.2853, 0.3845, 0.2854, 0.3636, 0.3149, 1.0, 0.5, 1.0, 1.0, 0.875, 1.0, 0.875, 0.5, 0.875, 0.5, 0.875, 1.0, 0.75, 1.0, 0.75, 0.5, 0.75, 0.5, 0.75, 1.0, 0.625, 1.0, 0.625, 0.5, 0.625, 0.5, 0.625, 1.0, 0.5, 1.0, 0.5, 0.5, 0.5, 0.5, 0.5, 1.0, 0.375, 1.0, 0.375, 0.5, 0.375, 0.5, 0.375, 1.0, 0.25, 1.0, 0.25, 0.5, 0.4197, 0.4197, 0.25, 0.49, 0.08029, 0.4197, 0.01, 0.25, 0.08029, 0.08029, 0.25, 0.01, 0.4197, 0.08029, 0.49, 0.25, 0.25, 0.5, 0.25, 1.0, 0.125, 1.0, 0.125, 0.5, 0.125, 0.5, 0.125, 1.0, 0.0, 1.0, 0.0, 0.5])
me_icosphere.materials.append(mat_material_001)
me_icosphere.materials.append(mat_material_002)
me_icosphere.update()

# ---- objects
ob_icosphere = bpy.data.objects.new('Icosphere', me_icosphere)

# ---- transforms, parenting, visibility, modifiers, constraints
ob_icosphere.location = (0.0, 0.0, 0.3745)
_m = ob_icosphere.modifiers.new('Smooth by Angle', 'NODES')
_m.node_group = ng_smooth_by_angle
_gi = [s.identifier for s in ng_smooth_by_angle.interface.items_tree if s.item_type == 'SOCKET' and s.in_out == 'INPUT']
_m[_gi[1]] = 1.271  # Angle
_m.use_pin_to_last = True
_m.show_group_selector = False

# ---- collection membership
col_collection.objects.link(ob_icosphere)

# ---- scene / render settings (as saved in the file)
scene.frame_start = 1; scene.frame_end = 250; scene.frame_set(14)
scene.render.engine = 'BLENDER_EEVEE_NEXT'
scene.eevee.ray_tracing_options.trace_max_roughness = 0.0
bpy.context.view_layer.update()

# ---- added for rendering (the .blend has no active camera and no usable light): camera, sun
cam_auto = bpy.data.cameras.new('AutoCamera')
cam_auto.lens = 50.0
cam_auto.sensor_width = 36.0
cam_auto.clip_end = 1000.0
ob_auto_camera = bpy.data.objects.new('AutoCamera', cam_auto)
scene.collection.objects.link(ob_auto_camera)
ob_auto_camera.location = (3.40432, -3.98087, 3.23077)
ob_auto_camera.rotation_euler = (1.09748, -7.21219e-08, 0.694738)
scene.camera = ob_auto_camera
light_auto_sun = bpy.data.lights.new('AutoSun', 'SUN')
light_auto_sun.energy = 3.0
light_auto_sun.angle = 0.0523599
ob_auto_sun = bpy.data.objects.new('AutoSun', light_auto_sun)
scene.collection.objects.link(ob_auto_sun)
ob_auto_sun.rotation_euler = (0.872665, 0.174533, 0.523599)
bpy.context.view_layer.update()
